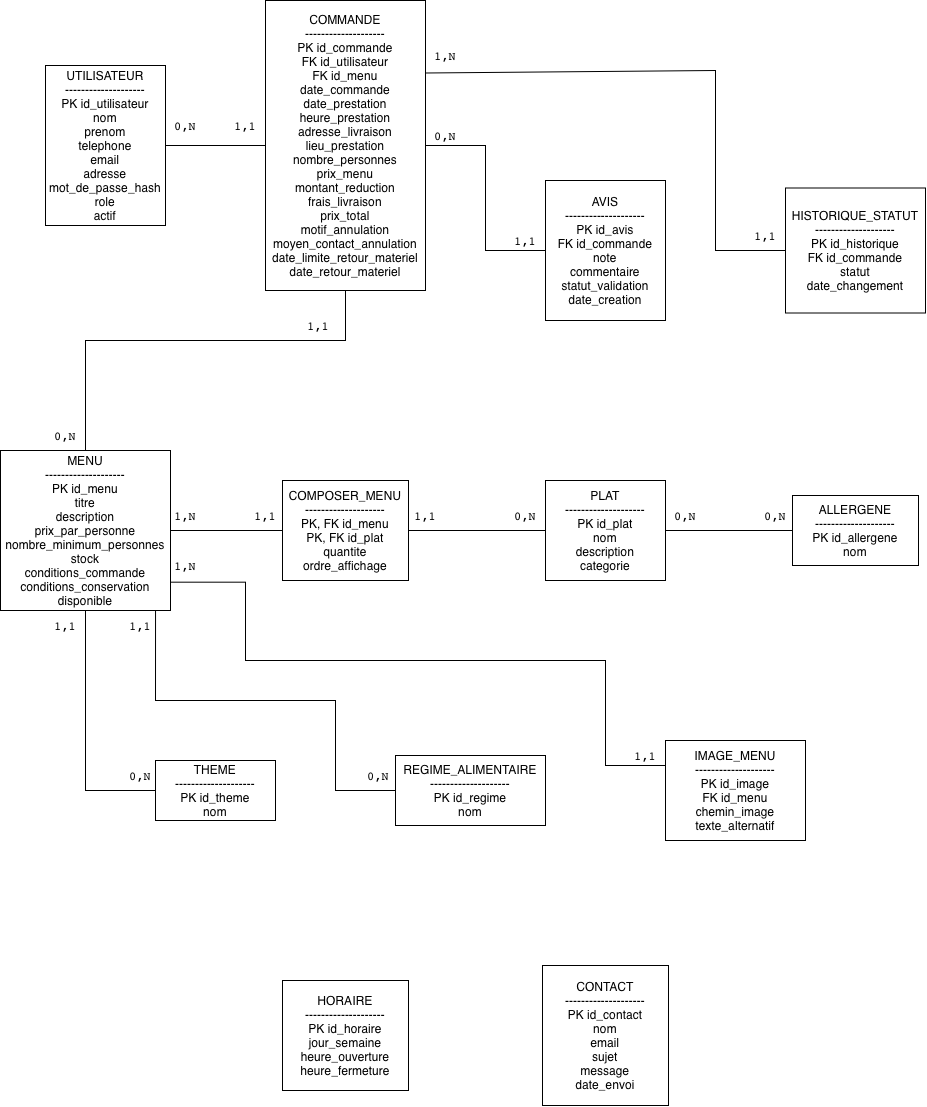

The diagram above was exported from draw.io. Its source (the exported page's mxGraphModel, read from the mxfile embedded in the PNG):
<mxGraphModel dx="999" dy="732" grid="1" gridSize="10" guides="1" tooltips="1" connect="1" arrows="1" fold="1" page="1" pageScale="1" pageWidth="827" pageHeight="1169" math="0" shadow="0">
  <root>
    <mxCell id="0" />
    <mxCell id="1" parent="0" />
    <mxCell id="GkYj0XJdebjabUG_VKxC-1" parent="1" style="rounded=0;whiteSpace=wrap;html=1;" value="&lt;div&gt;MENU&lt;/div&gt;&lt;div&gt;--------------------&lt;/div&gt;&lt;div&gt;PK id_menu&lt;/div&gt;&lt;div&gt;titre&lt;/div&gt;&lt;div&gt;description&lt;/div&gt;&lt;div&gt;prix_par_personne&lt;/div&gt;&lt;div&gt;nombre_minimum_personnes&lt;/div&gt;&lt;div&gt;stock&lt;/div&gt;&lt;div&gt;conditions_commande&lt;/div&gt;&lt;div&gt;conditions_conservation&lt;/div&gt;&lt;div&gt;disponible&lt;/div&gt;" vertex="1">
      <mxGeometry height="160" width="170" x="45" y="470" as="geometry" />
    </mxCell>
    <mxCell id="GkYj0XJdebjabUG_VKxC-2" parent="1" style="rounded=0;whiteSpace=wrap;html=1;" value="&lt;div&gt;UTILISATEUR&lt;/div&gt;&lt;div&gt;--------------------&lt;/div&gt;&lt;div&gt;PK id_utilisateur&lt;/div&gt;&lt;div&gt;nom&lt;/div&gt;&lt;div&gt;prenom&lt;/div&gt;&lt;div&gt;telephone&lt;/div&gt;&lt;div&gt;email&lt;/div&gt;&lt;div&gt;adresse&lt;/div&gt;&lt;div&gt;mot_de_passe_hash&lt;/div&gt;&lt;div&gt;role&lt;/div&gt;&lt;div&gt;actif&lt;/div&gt;" vertex="1">
      <mxGeometry height="160" width="120" x="90" y="85" as="geometry" />
    </mxCell>
    <mxCell id="GkYj0XJdebjabUG_VKxC-3" parent="1" style="rounded=0;whiteSpace=wrap;html=1;" value="&lt;div&gt;PLAT&lt;/div&gt;&lt;div&gt;--------------------&lt;/div&gt;&lt;div&gt;PK id_plat&lt;/div&gt;&lt;div&gt;nom&lt;/div&gt;&lt;div&gt;description&lt;/div&gt;&lt;div&gt;categorie&lt;/div&gt;" vertex="1">
      <mxGeometry height="100" width="120" x="590" y="500" as="geometry" />
    </mxCell>
    <mxCell id="GkYj0XJdebjabUG_VKxC-4" parent="1" style="rounded=0;whiteSpace=wrap;html=1;" value="&lt;div&gt;AVIS&lt;/div&gt;&lt;div&gt;--------------------&lt;/div&gt;&lt;div&gt;PK id_avis&lt;/div&gt;&lt;div&gt;FK id_commande&lt;/div&gt;&lt;div&gt;note&lt;/div&gt;&lt;div&gt;commentaire&lt;/div&gt;&lt;div&gt;statut_validation&lt;/div&gt;&lt;div&gt;date_creation&lt;/div&gt;" vertex="1">
      <mxGeometry height="140" width="120" x="590" y="200" as="geometry" />
    </mxCell>
    <mxCell id="GkYj0XJdebjabUG_VKxC-5" parent="1" style="rounded=0;whiteSpace=wrap;html=1;" value="&lt;div&gt;COMMANDE&lt;/div&gt;&lt;div&gt;--------------------&lt;/div&gt;&lt;div&gt;PK id_commande&lt;/div&gt;&lt;div&gt;FK id_utilisateur&lt;/div&gt;&lt;div&gt;FK id_menu&lt;/div&gt;&lt;div&gt;date_commande&lt;/div&gt;&lt;div&gt;date_prestation&lt;/div&gt;&lt;div&gt;heure_prestation&lt;/div&gt;&lt;div&gt;adresse_livraison&lt;/div&gt;&lt;div&gt;lieu_prestation&lt;/div&gt;&lt;div&gt;nombre_personnes&lt;/div&gt;&lt;div&gt;prix_menu&lt;/div&gt;&lt;div&gt;montant_reduction&lt;/div&gt;&lt;div&gt;frais_livraison&lt;/div&gt;&lt;div&gt;prix_total&lt;/div&gt;&lt;div&gt;motif_annulation&lt;/div&gt;&lt;div&gt;moyen_contact_annulation&lt;/div&gt;&lt;div&gt;date_limite_retour_materiel&lt;/div&gt;&lt;div&gt;date_retour_materiel&lt;/div&gt;" vertex="1">
      <mxGeometry height="290" width="160" x="310" y="20" as="geometry" />
    </mxCell>
    <mxCell id="GkYj0XJdebjabUG_VKxC-6" parent="1" style="rounded=0;whiteSpace=wrap;html=1;" value="&lt;div&gt;HISTORIQUE_STATUT&lt;/div&gt;&lt;div&gt;--------------------&lt;/div&gt;&lt;div&gt;PK id_historique&lt;/div&gt;&lt;div&gt;FK id_commande&lt;/div&gt;&lt;div&gt;statut&lt;/div&gt;&lt;div&gt;date_changement&lt;/div&gt;" vertex="1">
      <mxGeometry height="125" width="140" x="830" y="207.5" as="geometry" />
    </mxCell>
    <mxCell id="GkYj0XJdebjabUG_VKxC-7" parent="1" style="rounded=0;whiteSpace=wrap;html=1;" value="&lt;div&gt;ALLERGENE&lt;/div&gt;&lt;div&gt;--------------------&lt;/div&gt;&lt;div&gt;PK id_allergene&lt;/div&gt;&lt;div&gt;nom&lt;/div&gt;" vertex="1">
      <mxGeometry height="70" width="126" x="837" y="515" as="geometry" />
    </mxCell>
    <mxCell id="GkYj0XJdebjabUG_VKxC-8" parent="1" style="rounded=0;whiteSpace=wrap;html=1;" value="&lt;div&gt;THEME&lt;/div&gt;&lt;div&gt;--------------------&lt;/div&gt;&lt;div&gt;PK id_theme&lt;/div&gt;&lt;div&gt;nom&lt;/div&gt;" vertex="1">
      <mxGeometry height="60" width="120" x="200" y="780" as="geometry" />
    </mxCell>
    <mxCell id="GkYj0XJdebjabUG_VKxC-9" parent="1" style="rounded=0;whiteSpace=wrap;html=1;" value="&lt;div&gt;REGIME_ALIMENTAIRE&lt;/div&gt;&lt;div&gt;--------------------&lt;/div&gt;&lt;div&gt;PK id_regime&lt;/div&gt;&lt;div&gt;nom&lt;/div&gt;" vertex="1">
      <mxGeometry height="70" width="150" x="440" y="775" as="geometry" />
    </mxCell>
    <mxCell id="GkYj0XJdebjabUG_VKxC-10" parent="1" style="rounded=0;whiteSpace=wrap;html=1;" value="&lt;div&gt;HORAIRE&lt;/div&gt;&lt;div&gt;--------------------&lt;/div&gt;&lt;div&gt;PK id_horaire&lt;/div&gt;&lt;div&gt;jour_semaine&lt;/div&gt;&lt;div&gt;heure_ouverture&lt;/div&gt;&lt;div&gt;heure_fermeture&lt;/div&gt;" vertex="1">
      <mxGeometry height="110" width="126" x="327" y="1000" as="geometry" />
    </mxCell>
    <mxCell id="GkYj0XJdebjabUG_VKxC-11" parent="1" style="rounded=0;whiteSpace=wrap;html=1;" value="&lt;div&gt;IMAGE_MENU&lt;/div&gt;&lt;div&gt;--------------------&lt;/div&gt;&lt;div&gt;PK id_image&lt;/div&gt;&lt;div&gt;FK id_menu&lt;/div&gt;&lt;div&gt;chemin_image&lt;/div&gt;&lt;div&gt;texte_alternatif&lt;/div&gt;" vertex="1">
      <mxGeometry height="100" width="140" x="710" y="760" as="geometry" />
    </mxCell>
    <mxCell id="GkYj0XJdebjabUG_VKxC-12" parent="1" style="rounded=0;whiteSpace=wrap;html=1;" value="&lt;div&gt;CONTACT&lt;/div&gt;&lt;div&gt;--------------------&lt;/div&gt;&lt;div&gt;PK id_contact&lt;/div&gt;&lt;div&gt;nom&lt;/div&gt;&lt;div&gt;email&lt;/div&gt;&lt;div&gt;sujet&lt;/div&gt;&lt;div&gt;message&lt;/div&gt;&lt;div&gt;date_envoi&lt;/div&gt;" vertex="1">
      <mxGeometry height="140" width="126" x="587" y="985" as="geometry" />
    </mxCell>
    <mxCell id="GkYj0XJdebjabUG_VKxC-13" parent="1" style="rounded=0;whiteSpace=wrap;html=1;" value="&lt;div&gt;COMPOSER_MENU&lt;/div&gt;&lt;div&gt;--------------------&lt;/div&gt;&lt;div&gt;PK, FK id_menu&lt;/div&gt;&lt;div&gt;PK, FK id_plat&lt;/div&gt;&lt;div&gt;quantite&lt;/div&gt;&lt;div&gt;ordre_affichage&lt;/div&gt;" vertex="1">
      <mxGeometry height="100" width="126" x="327" y="500" as="geometry" />
    </mxCell>
    <mxCell id="GkYj0XJdebjabUG_VKxC-18" edge="1" parent="1" source="GkYj0XJdebjabUG_VKxC-2" style="endArrow=none;html=1;rounded=0;exitX=1;exitY=0.5;exitDx=0;exitDy=0;" target="GkYj0XJdebjabUG_VKxC-5" value="">
      <mxGeometry height="50" relative="1" width="50" as="geometry">
        <mxPoint x="580" y="510" as="sourcePoint" />
        <mxPoint x="630" y="460" as="targetPoint" />
      </mxGeometry>
    </mxCell>
    <mxCell id="GkYj0XJdebjabUG_VKxC-19" parent="1" style="text;html=1;whiteSpace=wrap;strokeColor=none;fillColor=none;align=center;verticalAlign=middle;rounded=0;" value="&lt;span style=&quot;text-align: start;&quot;&gt;&lt;/span&gt;&lt;code style=&quot;text-align: start;&quot;&gt;0,N&lt;/code&gt;" vertex="1">
      <mxGeometry height="30" width="60" x="200" y="130" as="geometry" />
    </mxCell>
    <mxCell id="GkYj0XJdebjabUG_VKxC-20" parent="1" style="text;html=1;whiteSpace=wrap;strokeColor=none;fillColor=none;align=center;verticalAlign=middle;rounded=0;" value="&lt;span style=&quot;text-align: start;&quot;&gt;&lt;/span&gt;&lt;code style=&quot;text-align: start;&quot;&gt;1,1&lt;/code&gt;" vertex="1">
      <mxGeometry height="30" width="60" x="260" y="130" as="geometry" />
    </mxCell>
    <mxCell id="GkYj0XJdebjabUG_VKxC-21" edge="1" parent="1" source="GkYj0XJdebjabUG_VKxC-1" style="endArrow=none;html=1;rounded=0;exitX=0.5;exitY=0;exitDx=0;exitDy=0;entryX=0.5;entryY=1;entryDx=0;entryDy=0;" target="GkYj0XJdebjabUG_VKxC-5" value="">
      <mxGeometry height="50" relative="1" width="50" x="0.4947" as="geometry">
        <Array as="points">
          <mxPoint x="130" y="360" />
          <mxPoint x="390" y="360" />
        </Array>
        <mxPoint x="580" y="410" as="sourcePoint" />
        <mxPoint x="390" y="350" as="targetPoint" />
      </mxGeometry>
    </mxCell>
    <mxCell id="GkYj0XJdebjabUG_VKxC-22" parent="1" style="text;html=1;whiteSpace=wrap;strokeColor=none;fillColor=none;align=center;verticalAlign=middle;rounded=0;" value="&lt;span style=&quot;text-align: start;&quot;&gt;&lt;/span&gt;&lt;code style=&quot;text-align: start;&quot;&gt;0,N&lt;/code&gt;" vertex="1">
      <mxGeometry height="30" width="60" x="80" y="440" as="geometry" />
    </mxCell>
    <mxCell id="GkYj0XJdebjabUG_VKxC-24" parent="1" style="text;html=1;whiteSpace=wrap;strokeColor=none;fillColor=none;align=center;verticalAlign=middle;rounded=0;" value="&lt;span style=&quot;text-align: start;&quot;&gt;&lt;/span&gt;&lt;code style=&quot;text-align: start;&quot;&gt;1,1&lt;/code&gt;" vertex="1">
      <mxGeometry height="30" width="60" x="333" y="330" as="geometry" />
    </mxCell>
    <mxCell id="GkYj0XJdebjabUG_VKxC-25" edge="1" parent="1" source="GkYj0XJdebjabUG_VKxC-1" style="endArrow=none;html=1;rounded=0;exitX=1;exitY=0.5;exitDx=0;exitDy=0;entryX=0;entryY=0.5;entryDx=0;entryDy=0;" target="GkYj0XJdebjabUG_VKxC-13" value="">
      <mxGeometry height="50" relative="1" width="50" as="geometry">
        <mxPoint x="580" y="410" as="sourcePoint" />
        <mxPoint x="630" y="360" as="targetPoint" />
      </mxGeometry>
    </mxCell>
    <mxCell id="GkYj0XJdebjabUG_VKxC-26" parent="1" style="text;html=1;whiteSpace=wrap;strokeColor=none;fillColor=none;align=center;verticalAlign=middle;rounded=0;" value="&lt;span style=&quot;text-align: start;&quot;&gt;&lt;/span&gt;&lt;span style=&quot;text-align: start;&quot;&gt;&lt;code&gt;1,1&lt;/code&gt;&lt;/span&gt;" vertex="1">
      <mxGeometry height="30" width="60" x="280" y="520" as="geometry" />
    </mxCell>
    <mxCell id="GkYj0XJdebjabUG_VKxC-27" parent="1" style="text;html=1;whiteSpace=wrap;strokeColor=none;fillColor=none;align=center;verticalAlign=middle;rounded=0;" value="&lt;span style=&quot;text-align: start;&quot;&gt;&lt;/span&gt;&lt;span style=&quot;text-align: start;&quot;&gt;&lt;/span&gt;&lt;span style=&quot;text-align: start;&quot;&gt;&lt;code&gt;1,N&lt;/code&gt;&lt;/span&gt;" vertex="1">
      <mxGeometry height="30" width="60" x="200" y="520" as="geometry" />
    </mxCell>
    <mxCell id="GkYj0XJdebjabUG_VKxC-28" edge="1" parent="1" source="GkYj0XJdebjabUG_VKxC-13" style="endArrow=none;html=1;rounded=0;exitX=1;exitY=0.5;exitDx=0;exitDy=0;entryX=0;entryY=0.5;entryDx=0;entryDy=0;" target="GkYj0XJdebjabUG_VKxC-3" value="">
      <mxGeometry height="50" relative="1" width="50" as="geometry">
        <mxPoint x="580" y="410" as="sourcePoint" />
        <mxPoint x="630" y="360" as="targetPoint" />
      </mxGeometry>
    </mxCell>
    <mxCell id="GkYj0XJdebjabUG_VKxC-29" parent="1" style="text;html=1;whiteSpace=wrap;strokeColor=none;fillColor=none;align=center;verticalAlign=middle;rounded=0;" value="&lt;span style=&quot;text-align: start;&quot;&gt;&lt;/span&gt;&lt;span style=&quot;text-align: start;&quot;&gt;&lt;code&gt;1,1&lt;/code&gt;&lt;/span&gt;" vertex="1">
      <mxGeometry height="30" width="60" x="440" y="520" as="geometry" />
    </mxCell>
    <mxCell id="GkYj0XJdebjabUG_VKxC-30" parent="1" style="text;html=1;whiteSpace=wrap;strokeColor=none;fillColor=none;align=center;verticalAlign=middle;rounded=0;" value="&lt;span style=&quot;text-align: start;&quot;&gt;&lt;/span&gt;&lt;code style=&quot;text-align: start;&quot;&gt;0,N&lt;/code&gt;" vertex="1">
      <mxGeometry height="30" width="60" x="540" y="520" as="geometry" />
    </mxCell>
    <mxCell id="GkYj0XJdebjabUG_VKxC-31" edge="1" parent="1" source="GkYj0XJdebjabUG_VKxC-3" style="endArrow=none;html=1;rounded=0;exitX=1;exitY=0.5;exitDx=0;exitDy=0;entryX=0;entryY=0.5;entryDx=0;entryDy=0;" target="GkYj0XJdebjabUG_VKxC-7" value="">
      <mxGeometry height="50" relative="1" width="50" as="geometry">
        <mxPoint x="580" y="410" as="sourcePoint" />
        <mxPoint x="630" y="360" as="targetPoint" />
      </mxGeometry>
    </mxCell>
    <mxCell id="GkYj0XJdebjabUG_VKxC-32" parent="1" style="text;html=1;whiteSpace=wrap;strokeColor=none;fillColor=none;align=center;verticalAlign=middle;rounded=0;" value="&lt;span style=&quot;text-align: start;&quot;&gt;&lt;/span&gt;&lt;code style=&quot;text-align: start;&quot;&gt;0,N&lt;/code&gt;" vertex="1">
      <mxGeometry height="30" width="60" x="700" y="520" as="geometry" />
    </mxCell>
    <mxCell id="GkYj0XJdebjabUG_VKxC-33" parent="1" style="text;html=1;whiteSpace=wrap;strokeColor=none;fillColor=none;align=center;verticalAlign=middle;rounded=0;" value="&lt;span style=&quot;text-align: start;&quot;&gt;&lt;/span&gt;&lt;code style=&quot;text-align: start;&quot;&gt;0,N&lt;/code&gt;" vertex="1">
      <mxGeometry height="30" width="60" x="790" y="520" as="geometry" />
    </mxCell>
    <mxCell id="GkYj0XJdebjabUG_VKxC-36" edge="1" parent="1" source="GkYj0XJdebjabUG_VKxC-5" style="endArrow=none;html=1;rounded=0;exitX=1;exitY=0.5;exitDx=0;exitDy=0;entryX=0;entryY=0.5;entryDx=0;entryDy=0;" target="GkYj0XJdebjabUG_VKxC-4" value="">
      <mxGeometry height="50" relative="1" width="50" as="geometry">
        <Array as="points">
          <mxPoint x="530" y="165" />
          <mxPoint x="530" y="270" />
        </Array>
        <mxPoint x="580" y="280" as="sourcePoint" />
        <mxPoint x="630" y="230" as="targetPoint" />
      </mxGeometry>
    </mxCell>
    <mxCell id="GkYj0XJdebjabUG_VKxC-37" parent="1" style="text;html=1;whiteSpace=wrap;strokeColor=none;fillColor=none;align=center;verticalAlign=middle;rounded=0;" value="&lt;span style=&quot;text-align: start;&quot;&gt;&lt;/span&gt;&lt;code style=&quot;text-align: start;&quot;&gt;0,N&lt;/code&gt;" vertex="1">
      <mxGeometry height="30" width="60" x="460" y="140" as="geometry" />
    </mxCell>
    <mxCell id="GkYj0XJdebjabUG_VKxC-38" parent="1" style="text;html=1;whiteSpace=wrap;strokeColor=none;fillColor=none;align=center;verticalAlign=middle;rounded=0;" value="&lt;span style=&quot;text-align: start;&quot;&gt;&lt;/span&gt;&lt;code style=&quot;text-align: start;&quot;&gt;1,1&lt;/code&gt;" vertex="1">
      <mxGeometry height="30" width="60" x="540" y="245" as="geometry" />
    </mxCell>
    <mxCell id="GkYj0XJdebjabUG_VKxC-40" edge="1" parent="1" source="GkYj0XJdebjabUG_VKxC-5" style="endArrow=none;html=1;rounded=0;exitX=1;exitY=0.25;exitDx=0;exitDy=0;entryX=0;entryY=0.5;entryDx=0;entryDy=0;" target="GkYj0XJdebjabUG_VKxC-6" value="">
      <mxGeometry height="50" relative="1" width="50" x="-0.1118" as="geometry">
        <Array as="points">
          <mxPoint x="760" y="90" />
          <mxPoint x="760" y="270" />
        </Array>
        <mxPoint x="580" y="170" as="sourcePoint" />
        <mxPoint x="630" y="120" as="targetPoint" />
      </mxGeometry>
    </mxCell>
    <mxCell id="GkYj0XJdebjabUG_VKxC-42" parent="1" style="text;html=1;whiteSpace=wrap;strokeColor=none;fillColor=none;align=center;verticalAlign=middle;rounded=0;" value="&lt;span style=&quot;text-align: start;&quot;&gt;&lt;/span&gt;&lt;code style=&quot;text-align: start;&quot;&gt;1,N&lt;/code&gt;" vertex="1">
      <mxGeometry height="30" width="60" x="460" y="60" as="geometry" />
    </mxCell>
    <mxCell id="GkYj0XJdebjabUG_VKxC-43" parent="1" style="text;html=1;whiteSpace=wrap;strokeColor=none;fillColor=none;align=center;verticalAlign=middle;rounded=0;" value="&lt;span style=&quot;text-align: start;&quot;&gt;&lt;/span&gt;&lt;code style=&quot;text-align: start;&quot;&gt;1,1&lt;/code&gt;" vertex="1">
      <mxGeometry height="30" width="60" x="780" y="240" as="geometry" />
    </mxCell>
    <mxCell id="GkYj0XJdebjabUG_VKxC-44" edge="1" parent="1" source="GkYj0XJdebjabUG_VKxC-1" style="endArrow=none;html=1;rounded=0;exitX=0.5;exitY=1;exitDx=0;exitDy=0;entryX=0;entryY=0.5;entryDx=0;entryDy=0;" target="GkYj0XJdebjabUG_VKxC-8" value="">
      <mxGeometry height="50" relative="1" width="50" as="geometry">
        <Array as="points">
          <mxPoint x="130" y="810" />
        </Array>
        <mxPoint x="420" y="660" as="sourcePoint" />
        <mxPoint x="470" y="610" as="targetPoint" />
      </mxGeometry>
    </mxCell>
    <mxCell id="GkYj0XJdebjabUG_VKxC-45" parent="1" style="text;html=1;whiteSpace=wrap;strokeColor=none;fillColor=none;align=center;verticalAlign=middle;rounded=0;" value="&lt;span style=&quot;text-align: start;&quot;&gt;&lt;/span&gt;&lt;span style=&quot;text-align: start;&quot;&gt;&lt;code&gt;1,1&lt;/code&gt;&lt;/span&gt;" vertex="1">
      <mxGeometry height="30" width="60" x="80" y="630" as="geometry" />
    </mxCell>
    <mxCell id="GkYj0XJdebjabUG_VKxC-46" parent="1" style="text;html=1;whiteSpace=wrap;strokeColor=none;fillColor=none;align=center;verticalAlign=middle;rounded=0;" value="&lt;span style=&quot;text-align: start;&quot;&gt;&lt;/span&gt;&lt;code style=&quot;text-align: start;&quot;&gt;0,N&lt;/code&gt;" vertex="1">
      <mxGeometry height="30" width="60" x="155" y="780" as="geometry" />
    </mxCell>
    <mxCell id="GkYj0XJdebjabUG_VKxC-47" edge="1" parent="1" source="GkYj0XJdebjabUG_VKxC-1" style="endArrow=none;html=1;rounded=0;exitX=0.912;exitY=1;exitDx=0;exitDy=0;exitPerimeter=0;entryX=0;entryY=0.5;entryDx=0;entryDy=0;" target="GkYj0XJdebjabUG_VKxC-9" value="">
      <mxGeometry height="50" relative="1" width="50" x="-0.2719" as="geometry">
        <Array as="points">
          <mxPoint x="200" y="720" />
          <mxPoint x="300" y="720" />
          <mxPoint x="380" y="720" />
          <mxPoint x="380" y="810" />
        </Array>
        <mxPoint x="444.1199999999999" y="676.73" as="sourcePoint" />
        <mxPoint x="470" y="610" as="targetPoint" />
      </mxGeometry>
    </mxCell>
    <mxCell id="GkYj0XJdebjabUG_VKxC-50" parent="1" style="text;html=1;whiteSpace=wrap;strokeColor=none;fillColor=none;align=center;verticalAlign=middle;rounded=0;" value="&lt;span style=&quot;text-align: start;&quot;&gt;&lt;/span&gt;&lt;code style=&quot;text-align: start;&quot;&gt;0,N&lt;/code&gt;" vertex="1">
      <mxGeometry height="30" width="60" x="393" y="780" as="geometry" />
    </mxCell>
    <mxCell id="GkYj0XJdebjabUG_VKxC-51" parent="1" style="text;html=1;whiteSpace=wrap;strokeColor=none;fillColor=none;align=center;verticalAlign=middle;rounded=0;" value="&lt;span style=&quot;text-align: start;&quot;&gt;&lt;/span&gt;&lt;span style=&quot;text-align: start;&quot;&gt;&lt;code&gt;1,1&lt;/code&gt;&lt;/span&gt;" vertex="1">
      <mxGeometry height="30" width="60" x="155" y="630" as="geometry" />
    </mxCell>
    <mxCell id="GkYj0XJdebjabUG_VKxC-52" edge="1" parent="1" source="GkYj0XJdebjabUG_VKxC-1" style="endArrow=none;html=1;rounded=0;exitX=1.002;exitY=0.823;exitDx=0;exitDy=0;exitPerimeter=0;entryX=0;entryY=0.25;entryDx=0;entryDy=0;" target="GkYj0XJdebjabUG_VKxC-11" value="">
      <mxGeometry height="50" relative="1" width="50" x="-0.0649" as="geometry">
        <Array as="points">
          <mxPoint x="290" y="601.68" />
          <mxPoint x="290" y="680" />
          <mxPoint x="650" y="680" />
          <mxPoint x="650" y="785" />
        </Array>
        <mxPoint x="460" y="600" as="sourcePoint" />
        <mxPoint x="510" y="550" as="targetPoint" />
      </mxGeometry>
    </mxCell>
    <mxCell id="GkYj0XJdebjabUG_VKxC-53" parent="1" style="text;html=1;whiteSpace=wrap;strokeColor=none;fillColor=none;align=center;verticalAlign=middle;rounded=0;" value="&lt;span style=&quot;text-align: start;&quot;&gt;&lt;/span&gt;&lt;span style=&quot;text-align: start;&quot;&gt;&lt;/span&gt;&lt;span style=&quot;text-align: start;&quot;&gt;&lt;code&gt;1,N&lt;/code&gt;&lt;/span&gt;" vertex="1">
      <mxGeometry height="30" width="60" x="200" y="570" as="geometry" />
    </mxCell>
    <mxCell id="GkYj0XJdebjabUG_VKxC-54" parent="1" style="text;html=1;whiteSpace=wrap;strokeColor=none;fillColor=none;align=center;verticalAlign=middle;rounded=0;" value="&lt;span style=&quot;text-align: start;&quot;&gt;&lt;/span&gt;&lt;span style=&quot;text-align: start;&quot;&gt;&lt;code&gt;1,1&lt;/code&gt;&lt;/span&gt;" vertex="1">
      <mxGeometry height="30" width="60" x="660" y="760" as="geometry" />
    </mxCell>
  </root>
</mxGraphModel>